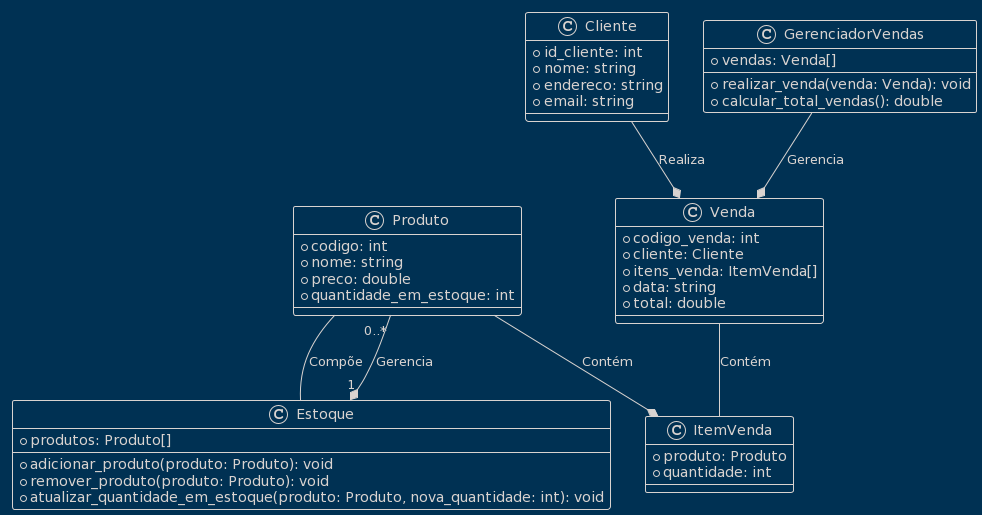

The diagram above was rendered by PlantUML. Its source (embedded in the PNG):
@startuml
!theme blueprint
class Produto {
  + codigo: int
  + nome: string
  + preco: double
  + quantidade_em_estoque: int
}

class Cliente {
  + id_cliente: int
  + nome: string
  + endereco: string
  + email: string
}

class Venda {
  + codigo_venda: int
  + cliente: Cliente
  + itens_venda: ItemVenda[]
  + data: string
  + total: double
}

class ItemVenda {
  + produto: Produto
  + quantidade: int
}

class Estoque {
  + produtos: Produto[]
  + adicionar_produto(produto: Produto): void
  + remover_produto(produto: Produto): void
  + atualizar_quantidade_em_estoque(produto: Produto, nova_quantidade: int): void
}

class GerenciadorVendas {
  + vendas: Venda[]
  + realizar_venda(venda: Venda): void
  + calcular_total_vendas(): double
}

Produto --* ItemVenda : Contém
Cliente --* Venda : Realiza
Produto -- Estoque : Compõe
Venda -- ItemVenda : Contém
Estoque "1" *-- "0..*" Produto : Gerencia
GerenciadorVendas --* Venda : Gerencia
@enduml